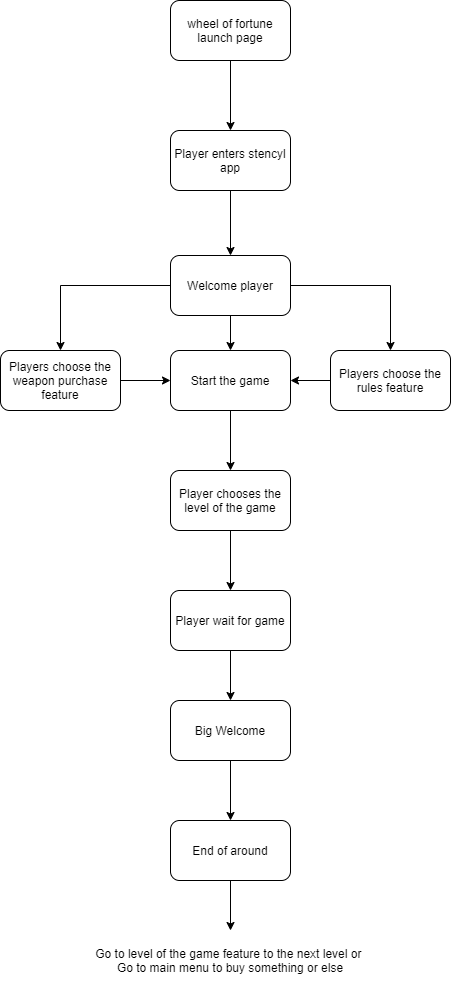

The diagram above was exported from draw.io. Its source (the exported page's mxGraphModel, read from the mxfile embedded in the PNG):
<mxGraphModel dx="1038" dy="588" grid="1" gridSize="10" guides="1" tooltips="1" connect="1" arrows="1" fold="1" page="1" pageScale="1" pageWidth="827" pageHeight="1169" math="0" shadow="0">
  <root>
    <mxCell id="0" />
    <mxCell id="1" parent="0" />
    <mxCell id="hjwIhqP-YeTpxawCYkIq-7" style="edgeStyle=orthogonalEdgeStyle;rounded=0;orthogonalLoop=1;jettySize=auto;html=1;" edge="1" parent="1" source="hjwIhqP-YeTpxawCYkIq-1">
      <mxGeometry relative="1" as="geometry">
        <mxPoint x="410" y="400" as="targetPoint" />
      </mxGeometry>
    </mxCell>
    <mxCell id="hjwIhqP-YeTpxawCYkIq-1" value="wheel of fortune launch page" style="rounded=1;whiteSpace=wrap;html=1;" vertex="1" parent="1">
      <mxGeometry x="350" y="270" width="120" height="60" as="geometry" />
    </mxCell>
    <mxCell id="hjwIhqP-YeTpxawCYkIq-8" style="edgeStyle=orthogonalEdgeStyle;rounded=0;orthogonalLoop=1;jettySize=auto;html=1;" edge="1" parent="1" source="hjwIhqP-YeTpxawCYkIq-2" target="hjwIhqP-YeTpxawCYkIq-3">
      <mxGeometry relative="1" as="geometry" />
    </mxCell>
    <mxCell id="hjwIhqP-YeTpxawCYkIq-2" value="Player enters stencyl app" style="rounded=1;whiteSpace=wrap;html=1;" vertex="1" parent="1">
      <mxGeometry x="350" y="400" width="120" height="60" as="geometry" />
    </mxCell>
    <mxCell id="hjwIhqP-YeTpxawCYkIq-9" style="edgeStyle=orthogonalEdgeStyle;rounded=0;orthogonalLoop=1;jettySize=auto;html=1;entryX=0.5;entryY=0;entryDx=0;entryDy=0;" edge="1" parent="1" source="hjwIhqP-YeTpxawCYkIq-3" target="hjwIhqP-YeTpxawCYkIq-4">
      <mxGeometry relative="1" as="geometry" />
    </mxCell>
    <mxCell id="hjwIhqP-YeTpxawCYkIq-10" style="edgeStyle=orthogonalEdgeStyle;rounded=0;orthogonalLoop=1;jettySize=auto;html=1;entryX=0.5;entryY=0;entryDx=0;entryDy=0;" edge="1" parent="1" source="hjwIhqP-YeTpxawCYkIq-3" target="hjwIhqP-YeTpxawCYkIq-6">
      <mxGeometry relative="1" as="geometry" />
    </mxCell>
    <mxCell id="hjwIhqP-YeTpxawCYkIq-12" style="edgeStyle=orthogonalEdgeStyle;rounded=0;orthogonalLoop=1;jettySize=auto;html=1;entryX=0.5;entryY=0;entryDx=0;entryDy=0;" edge="1" parent="1" source="hjwIhqP-YeTpxawCYkIq-3" target="hjwIhqP-YeTpxawCYkIq-11">
      <mxGeometry relative="1" as="geometry" />
    </mxCell>
    <mxCell id="hjwIhqP-YeTpxawCYkIq-3" value="Welcome player" style="rounded=1;whiteSpace=wrap;html=1;" vertex="1" parent="1">
      <mxGeometry x="350" y="525" width="120" height="60" as="geometry" />
    </mxCell>
    <mxCell id="hjwIhqP-YeTpxawCYkIq-13" style="edgeStyle=orthogonalEdgeStyle;rounded=0;orthogonalLoop=1;jettySize=auto;html=1;entryX=0.5;entryY=0;entryDx=0;entryDy=0;" edge="1" parent="1" source="hjwIhqP-YeTpxawCYkIq-4" target="hjwIhqP-YeTpxawCYkIq-5">
      <mxGeometry relative="1" as="geometry" />
    </mxCell>
    <mxCell id="hjwIhqP-YeTpxawCYkIq-4" value="Start the game" style="rounded=1;whiteSpace=wrap;html=1;" vertex="1" parent="1">
      <mxGeometry x="350" y="620" width="120" height="60" as="geometry" />
    </mxCell>
    <mxCell id="hjwIhqP-YeTpxawCYkIq-19" style="edgeStyle=orthogonalEdgeStyle;rounded=0;orthogonalLoop=1;jettySize=auto;html=1;entryX=0.5;entryY=0;entryDx=0;entryDy=0;" edge="1" parent="1" source="hjwIhqP-YeTpxawCYkIq-5" target="hjwIhqP-YeTpxawCYkIq-18">
      <mxGeometry relative="1" as="geometry" />
    </mxCell>
    <mxCell id="hjwIhqP-YeTpxawCYkIq-5" value="Player chooses the level of the game" style="rounded=1;whiteSpace=wrap;html=1;" vertex="1" parent="1">
      <mxGeometry x="350" y="740" width="120" height="60" as="geometry" />
    </mxCell>
    <mxCell id="hjwIhqP-YeTpxawCYkIq-14" style="edgeStyle=orthogonalEdgeStyle;rounded=0;orthogonalLoop=1;jettySize=auto;html=1;entryX=0;entryY=0.5;entryDx=0;entryDy=0;exitX=1;exitY=0.5;exitDx=0;exitDy=0;" edge="1" parent="1" source="hjwIhqP-YeTpxawCYkIq-6" target="hjwIhqP-YeTpxawCYkIq-4">
      <mxGeometry relative="1" as="geometry" />
    </mxCell>
    <mxCell id="hjwIhqP-YeTpxawCYkIq-6" value="Players choose the weapon purchase feature" style="rounded=1;whiteSpace=wrap;html=1;" vertex="1" parent="1">
      <mxGeometry x="180" y="620" width="120" height="60" as="geometry" />
    </mxCell>
    <mxCell id="hjwIhqP-YeTpxawCYkIq-15" style="edgeStyle=orthogonalEdgeStyle;rounded=0;orthogonalLoop=1;jettySize=auto;html=1;entryX=1;entryY=0.5;entryDx=0;entryDy=0;exitX=0;exitY=0.5;exitDx=0;exitDy=0;" edge="1" parent="1" source="hjwIhqP-YeTpxawCYkIq-11" target="hjwIhqP-YeTpxawCYkIq-4">
      <mxGeometry relative="1" as="geometry" />
    </mxCell>
    <mxCell id="hjwIhqP-YeTpxawCYkIq-11" value="Players choose the rules feature" style="rounded=1;whiteSpace=wrap;html=1;" vertex="1" parent="1">
      <mxGeometry x="510" y="620" width="120" height="60" as="geometry" />
    </mxCell>
    <mxCell id="hjwIhqP-YeTpxawCYkIq-21" style="edgeStyle=orthogonalEdgeStyle;rounded=0;orthogonalLoop=1;jettySize=auto;html=1;entryX=0.5;entryY=0;entryDx=0;entryDy=0;" edge="1" parent="1" source="hjwIhqP-YeTpxawCYkIq-18" target="hjwIhqP-YeTpxawCYkIq-20">
      <mxGeometry relative="1" as="geometry" />
    </mxCell>
    <mxCell id="hjwIhqP-YeTpxawCYkIq-18" value="Player wait for game" style="rounded=1;whiteSpace=wrap;html=1;" vertex="1" parent="1">
      <mxGeometry x="350" y="860" width="120" height="60" as="geometry" />
    </mxCell>
    <mxCell id="hjwIhqP-YeTpxawCYkIq-23" style="edgeStyle=orthogonalEdgeStyle;rounded=0;orthogonalLoop=1;jettySize=auto;html=1;entryX=0.5;entryY=0;entryDx=0;entryDy=0;" edge="1" parent="1" source="hjwIhqP-YeTpxawCYkIq-20" target="hjwIhqP-YeTpxawCYkIq-22">
      <mxGeometry relative="1" as="geometry" />
    </mxCell>
    <mxCell id="hjwIhqP-YeTpxawCYkIq-20" value="Big Welcome" style="rounded=1;whiteSpace=wrap;html=1;" vertex="1" parent="1">
      <mxGeometry x="350" y="970" width="120" height="60" as="geometry" />
    </mxCell>
    <mxCell id="hjwIhqP-YeTpxawCYkIq-24" style="edgeStyle=orthogonalEdgeStyle;rounded=0;orthogonalLoop=1;jettySize=auto;html=1;" edge="1" parent="1" source="hjwIhqP-YeTpxawCYkIq-22" target="hjwIhqP-YeTpxawCYkIq-25">
      <mxGeometry relative="1" as="geometry">
        <mxPoint x="410" y="1190" as="targetPoint" />
      </mxGeometry>
    </mxCell>
    <mxCell id="hjwIhqP-YeTpxawCYkIq-22" value="End of around" style="rounded=1;whiteSpace=wrap;html=1;" vertex="1" parent="1">
      <mxGeometry x="350" y="1090" width="120" height="60" as="geometry" />
    </mxCell>
    <mxCell id="hjwIhqP-YeTpxawCYkIq-25" value="Go to level of the game feature to the next level or&amp;nbsp;&lt;br&gt;Go to main menu to buy something or else" style="text;html=1;strokeColor=none;fillColor=none;align=center;verticalAlign=middle;whiteSpace=wrap;rounded=0;" vertex="1" parent="1">
      <mxGeometry x="260" y="1200" width="300" height="60" as="geometry" />
    </mxCell>
  </root>
</mxGraphModel>